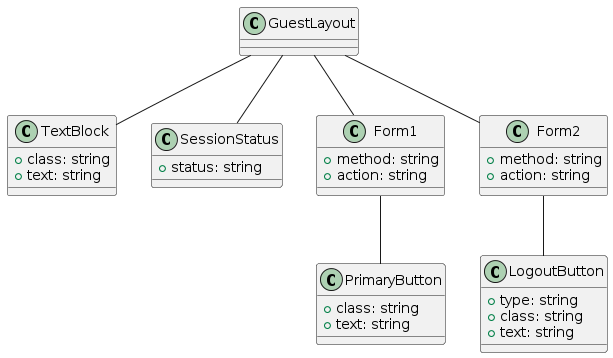

The diagram above was rendered by PlantUML. Its source (embedded in the PNG):
@startuml
class GuestLayout

class TextBlock {
    +class: string
    +text: string
}

class SessionStatus {
    +status: string
}

class Form1 {
    +method: string
    +action: string
}

class Form2 {
    +method: string
    +action: string
}

class PrimaryButton {
    +class: string
    +text: string
}

class LogoutButton {
    +type: string
    +class: string
    +text: string
}

GuestLayout -- TextBlock
GuestLayout -- SessionStatus
GuestLayout -- Form1
GuestLayout -- Form2
Form1 -- PrimaryButton
Form2 -- LogoutButton
@enduml